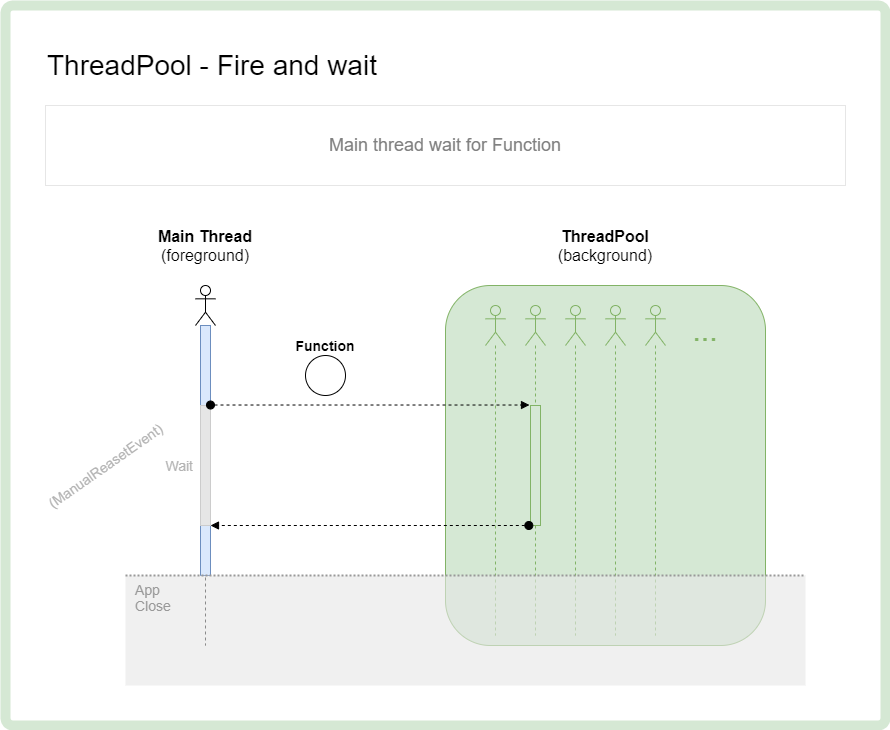

The diagram above was exported from draw.io. Its source (the exported page's mxGraphModel, read from the mxfile embedded in the PNG):
<mxGraphModel dx="2591" dy="1649" grid="1" gridSize="10" guides="1" tooltips="1" connect="1" arrows="1" fold="1" page="1" pageScale="1" pageWidth="1169" pageHeight="827" math="0" shadow="0">
  <root>
    <mxCell id="0" />
    <mxCell id="1" parent="0" />
    <mxCell id="PFmVTqqUXc2abg7k4Ski-1" value="" style="rounded=1;whiteSpace=wrap;html=1;arcSize=1;strokeWidth=10;strokeColor=#D5E8D4;" parent="1" vertex="1">
      <mxGeometry width="880" height="720" as="geometry" />
    </mxCell>
    <mxCell id="w7oq0gzZ2chN5x7qSpko-28" value="" style="shape=umlLifeline;participant=umlActor;perimeter=lifelinePerimeter;whiteSpace=wrap;html=1;container=1;collapsible=0;recursiveResize=0;verticalAlign=top;spacingTop=36;outlineConnect=0;fontSize=18;align=left;" parent="1" vertex="1">
      <mxGeometry x="190" y="280" width="20" height="360" as="geometry" />
    </mxCell>
    <mxCell id="w7oq0gzZ2chN5x7qSpko-29" value="" style="html=1;points=[];perimeter=orthogonalPerimeter;fontSize=18;align=left;fillColor=#dae8fc;strokeColor=#6c8ebf;" parent="w7oq0gzZ2chN5x7qSpko-28" vertex="1">
      <mxGeometry x="5" y="40" width="10" height="250" as="geometry" />
    </mxCell>
    <mxCell id="w7oq0gzZ2chN5x7qSpko-45" value="" style="html=1;points=[];perimeter=orthogonalPerimeter;fontSize=18;align=left;fontColor=#333333;fillColor=#E6E6E6;strokeColor=#CCCCCC;" parent="w7oq0gzZ2chN5x7qSpko-28" vertex="1">
      <mxGeometry x="5" y="120" width="10" height="120" as="geometry" />
    </mxCell>
    <mxCell id="w7oq0gzZ2chN5x7qSpko-30" value="&lt;b style=&quot;font-size: 16px;&quot;&gt;Main Thread&lt;/b&gt;&lt;br style=&quot;font-size: 16px;&quot;&gt;(foreground)" style="text;html=1;strokeColor=none;fillColor=none;align=center;verticalAlign=middle;whiteSpace=wrap;rounded=0;fontSize=16;" parent="1" vertex="1">
      <mxGeometry x="140" y="230" width="120" height="20" as="geometry" />
    </mxCell>
    <mxCell id="w7oq0gzZ2chN5x7qSpko-38" value="Main thread wait for Function" style="text;html=1;fillColor=none;align=center;verticalAlign=middle;whiteSpace=wrap;rounded=0;fontSize=18;fontColor=#808080;strokeColor=#E6E6E6;" parent="1" vertex="1">
      <mxGeometry x="40" y="100" width="800" height="80" as="geometry" />
    </mxCell>
    <mxCell id="w7oq0gzZ2chN5x7qSpko-42" value="ThreadPool - Fire and wait" style="text;html=1;strokeColor=none;fillColor=none;align=left;verticalAlign=middle;whiteSpace=wrap;rounded=0;fontSize=28;" parent="1" vertex="1">
      <mxGeometry x="40" y="40" width="600" height="40" as="geometry" />
    </mxCell>
    <mxCell id="w7oq0gzZ2chN5x7qSpko-46" value="&lt;span&gt;Wait&lt;/span&gt;" style="text;html=1;strokeColor=none;fillColor=none;align=right;verticalAlign=middle;whiteSpace=wrap;rounded=0;fontSize=14;fontStyle=0;fontColor=#B3B3B3;" parent="1" vertex="1">
      <mxGeometry x="110" y="450" width="80" height="20" as="geometry" />
    </mxCell>
    <mxCell id="GymUf9Ifhmc45aAs__Wr-8" value="&lt;b&gt;Function&lt;/b&gt;" style="text;html=1;strokeColor=none;fillColor=none;align=center;verticalAlign=middle;whiteSpace=wrap;rounded=0;fontSize=14;" parent="1" vertex="1">
      <mxGeometry x="280" y="330" width="80" height="20" as="geometry" />
    </mxCell>
    <mxCell id="GymUf9Ifhmc45aAs__Wr-9" value="" style="ellipse;whiteSpace=wrap;html=1;aspect=fixed;" parent="1" vertex="1">
      <mxGeometry x="300" y="350" width="40" height="40" as="geometry" />
    </mxCell>
    <mxCell id="GymUf9Ifhmc45aAs__Wr-10" value="" style="rounded=1;whiteSpace=wrap;html=1;fillColor=#d5e8d4;strokeColor=#82b366;arcSize=14;container=1;collapsible=0;recursiveResize=0;" parent="1" vertex="1">
      <mxGeometry x="440" y="280" width="320" height="360" as="geometry" />
    </mxCell>
    <mxCell id="GymUf9Ifhmc45aAs__Wr-11" value="" style="shape=umlLifeline;participant=umlActor;perimeter=lifelinePerimeter;whiteSpace=wrap;html=1;container=1;collapsible=0;recursiveResize=0;verticalAlign=top;spacingTop=36;outlineConnect=0;fontSize=18;align=left;fillColor=#d5e8d4;strokeColor=#82b366;" parent="GymUf9Ifhmc45aAs__Wr-10" vertex="1">
      <mxGeometry x="40" y="20" width="20" height="330" as="geometry" />
    </mxCell>
    <mxCell id="GymUf9Ifhmc45aAs__Wr-12" value="" style="shape=umlLifeline;participant=umlActor;perimeter=lifelinePerimeter;whiteSpace=wrap;html=1;container=1;collapsible=0;recursiveResize=0;verticalAlign=top;spacingTop=36;outlineConnect=0;fontSize=18;align=left;fillColor=#d5e8d4;strokeColor=#82b366;" parent="GymUf9Ifhmc45aAs__Wr-10" vertex="1">
      <mxGeometry x="80" y="20" width="20" height="330" as="geometry" />
    </mxCell>
    <mxCell id="w7oq0gzZ2chN5x7qSpko-32" value="" style="html=1;points=[];perimeter=orthogonalPerimeter;fontSize=18;align=left;fillColor=#d5e8d4;strokeColor=#82b366;" parent="GymUf9Ifhmc45aAs__Wr-12" vertex="1">
      <mxGeometry x="5" y="100" width="10" height="120" as="geometry" />
    </mxCell>
    <mxCell id="GymUf9Ifhmc45aAs__Wr-14" value="" style="shape=umlLifeline;participant=umlActor;perimeter=lifelinePerimeter;whiteSpace=wrap;html=1;container=1;collapsible=0;recursiveResize=0;verticalAlign=top;spacingTop=36;outlineConnect=0;fontSize=18;align=left;fillColor=#d5e8d4;strokeColor=#82b366;" parent="GymUf9Ifhmc45aAs__Wr-10" vertex="1">
      <mxGeometry x="120" y="20" width="20" height="330" as="geometry" />
    </mxCell>
    <mxCell id="GymUf9Ifhmc45aAs__Wr-15" value="" style="shape=umlLifeline;participant=umlActor;perimeter=lifelinePerimeter;whiteSpace=wrap;html=1;container=1;collapsible=0;recursiveResize=0;verticalAlign=top;spacingTop=36;outlineConnect=0;fontSize=18;align=left;fillColor=#d5e8d4;strokeColor=#82b366;" parent="GymUf9Ifhmc45aAs__Wr-10" vertex="1">
      <mxGeometry x="160" y="20" width="20" height="330" as="geometry" />
    </mxCell>
    <mxCell id="GymUf9Ifhmc45aAs__Wr-16" value="" style="shape=umlLifeline;participant=umlActor;perimeter=lifelinePerimeter;whiteSpace=wrap;html=1;container=1;collapsible=0;recursiveResize=0;verticalAlign=top;spacingTop=36;outlineConnect=0;fontSize=18;align=left;fillColor=#d5e8d4;strokeColor=#82b366;" parent="GymUf9Ifhmc45aAs__Wr-10" vertex="1">
      <mxGeometry x="200" y="20" width="20" height="330" as="geometry" />
    </mxCell>
    <mxCell id="GymUf9Ifhmc45aAs__Wr-17" value="..." style="text;html=1;align=center;verticalAlign=middle;whiteSpace=wrap;rounded=0;opacity=60;fontColor=#82B366;fontSize=30;" parent="GymUf9Ifhmc45aAs__Wr-10" vertex="1">
      <mxGeometry x="240" y="30" width="40" height="30" as="geometry" />
    </mxCell>
    <mxCell id="GymUf9Ifhmc45aAs__Wr-6" value="App&lt;br&gt;Close" style="rounded=0;whiteSpace=wrap;html=1;fontSize=14;align=left;strokeColor=none;fillColor=#E6E6E6;opacity=60;fontColor=#999999;verticalAlign=top;spacingLeft=8;" parent="1" vertex="1">
      <mxGeometry x="120" y="570" width="680" height="110" as="geometry" />
    </mxCell>
    <mxCell id="GymUf9Ifhmc45aAs__Wr-7" value="" style="endArrow=none;dashed=1;html=1;dashPattern=1 1;strokeWidth=2;fontSize=14;strokeColor=#999999;entryX=1;entryY=0;entryDx=0;entryDy=0;exitX=0;exitY=0;exitDx=0;exitDy=0;" parent="1" source="GymUf9Ifhmc45aAs__Wr-6" target="GymUf9Ifhmc45aAs__Wr-6" edge="1">
      <mxGeometry width="50" height="50" relative="1" as="geometry">
        <mxPoint x="120" y="440" as="sourcePoint" />
        <mxPoint x="440" y="440" as="targetPoint" />
      </mxGeometry>
    </mxCell>
    <mxCell id="w7oq0gzZ2chN5x7qSpko-33" value="" style="html=1;verticalAlign=bottom;startArrow=oval;endArrow=block;startSize=8;fontSize=14;dashed=1;entryX=-0.1;entryY=-0.004;entryDx=0;entryDy=0;entryPerimeter=0;" parent="1" source="w7oq0gzZ2chN5x7qSpko-29" target="w7oq0gzZ2chN5x7qSpko-32" edge="1">
      <mxGeometry relative="1" as="geometry">
        <mxPoint x="201" y="360" as="sourcePoint" />
      </mxGeometry>
    </mxCell>
    <mxCell id="w7oq0gzZ2chN5x7qSpko-43" value="" style="html=1;verticalAlign=bottom;startArrow=oval;endArrow=block;startSize=8;fontSize=14;dashed=1;exitX=-0.167;exitY=1;exitDx=0;exitDy=0;exitPerimeter=0;" parent="1" source="w7oq0gzZ2chN5x7qSpko-32" target="w7oq0gzZ2chN5x7qSpko-29" edge="1">
      <mxGeometry relative="1" as="geometry">
        <mxPoint x="215" y="409.52" as="sourcePoint" />
        <mxPoint x="364.00000000000045" y="409.52" as="targetPoint" />
      </mxGeometry>
    </mxCell>
    <mxCell id="EgA0esOthaFZjN2ImxaA-2" value="&lt;span&gt;(ManualReasetEvent)&lt;/span&gt;" style="text;html=1;strokeColor=none;fillColor=none;align=center;verticalAlign=middle;whiteSpace=wrap;rounded=0;fontSize=14;fontStyle=0;fontColor=#B3B3B3;rotation=-35;" vertex="1" parent="1">
      <mxGeometry x="60" y="450" width="80" height="20" as="geometry" />
    </mxCell>
    <mxCell id="EgA0esOthaFZjN2ImxaA-3" value="&lt;span style=&quot;font-size: 16px&quot;&gt;ThreadPool&lt;br&gt;&lt;span style=&quot;font-weight: normal&quot;&gt;(background)&lt;/span&gt;&lt;br&gt;&lt;/span&gt;" style="text;html=1;strokeColor=none;fillColor=none;align=center;verticalAlign=middle;whiteSpace=wrap;rounded=0;fontSize=16;fontStyle=1" vertex="1" parent="1">
      <mxGeometry x="560" y="230" width="80" height="20" as="geometry" />
    </mxCell>
  </root>
</mxGraphModel>